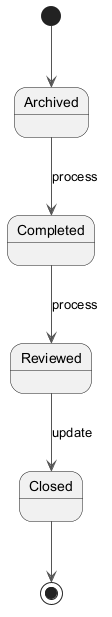

The diagram above was rendered by PlantUML. Its source (embedded in the PNG):
@startuml
skinparam backgroundColor #FFFFFF
skinparam classBackgroundColor #F1F8E9
skinparam classBorderColor #33691E
skinparam ArrowColor #555555
[*] --> Archived
Archived --> Completed : process
Completed --> Reviewed : process
Reviewed --> Closed : update
Closed --> [*]
@enduml